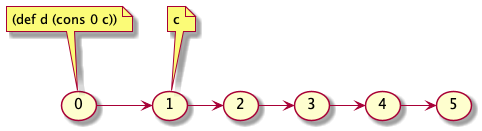

The diagram above was rendered by PlantUML. Its source (embedded in the PNG):
@startuml

(0) -> (1)
(1) -> (2)
(2) -> (3)
(3) -> (4)
(4) -> (5)

note top of 1
  c
end note

note top of 0
  (def d (cons 0 c))
end note
@enduml